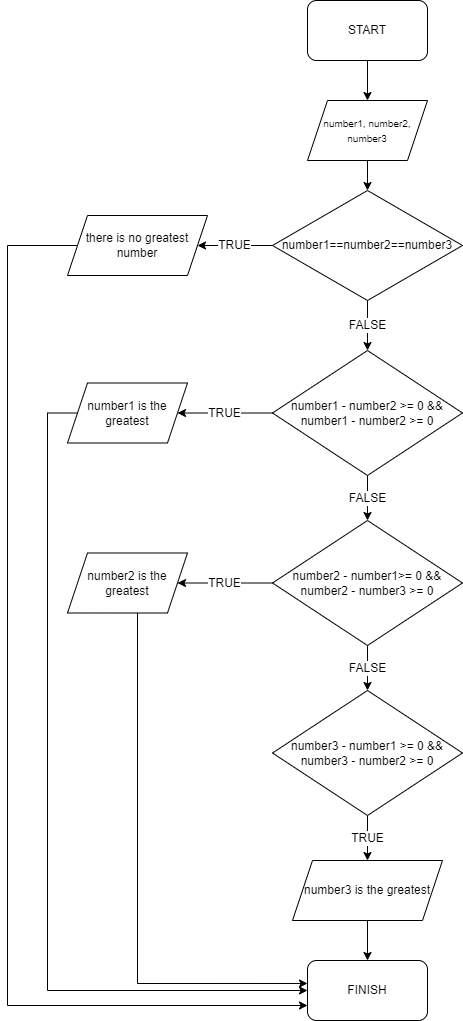

The diagram above was exported from draw.io. Its source (the exported page's mxGraphModel, read from the mxfile embedded in the PNG):
<mxGraphModel dx="897" dy="477" grid="1" gridSize="10" guides="1" tooltips="1" connect="1" arrows="1" fold="1" page="1" pageScale="1" pageWidth="850" pageHeight="1100" math="0" shadow="0">
  <root>
    <mxCell id="0" />
    <mxCell id="1" parent="0" />
    <mxCell id="45lpKl3jIpdHNzsPxI1Y-5" value="" style="edgeStyle=orthogonalEdgeStyle;rounded=0;orthogonalLoop=1;jettySize=auto;html=1;fontSize=10;" edge="1" parent="1" source="45lpKl3jIpdHNzsPxI1Y-1" target="45lpKl3jIpdHNzsPxI1Y-3">
      <mxGeometry relative="1" as="geometry" />
    </mxCell>
    <mxCell id="45lpKl3jIpdHNzsPxI1Y-1" value="START" style="rounded=1;whiteSpace=wrap;html=1;fontSize=12;" vertex="1" parent="1">
      <mxGeometry x="330" y="70" width="120" height="60" as="geometry" />
    </mxCell>
    <mxCell id="45lpKl3jIpdHNzsPxI1Y-2" value="FINISH" style="rounded=1;whiteSpace=wrap;html=1;fontSize=12;" vertex="1" parent="1">
      <mxGeometry x="330" y="1030" width="120" height="60" as="geometry" />
    </mxCell>
    <mxCell id="45lpKl3jIpdHNzsPxI1Y-10" value="" style="edgeStyle=orthogonalEdgeStyle;rounded=0;orthogonalLoop=1;jettySize=auto;html=1;fontSize=12;" edge="1" parent="1" source="45lpKl3jIpdHNzsPxI1Y-3" target="45lpKl3jIpdHNzsPxI1Y-6">
      <mxGeometry relative="1" as="geometry" />
    </mxCell>
    <mxCell id="45lpKl3jIpdHNzsPxI1Y-3" value="&lt;font style=&quot;font-size: 10px;&quot;&gt;number1, number2, number3&lt;/font&gt;" style="shape=parallelogram;perimeter=parallelogramPerimeter;whiteSpace=wrap;html=1;fixedSize=1;fontSize=12;" vertex="1" parent="1">
      <mxGeometry x="330" y="170" width="120" height="60" as="geometry" />
    </mxCell>
    <mxCell id="45lpKl3jIpdHNzsPxI1Y-8" value="TRUE" style="edgeStyle=orthogonalEdgeStyle;rounded=0;orthogonalLoop=1;jettySize=auto;html=1;fontSize=12;" edge="1" parent="1" source="45lpKl3jIpdHNzsPxI1Y-6" target="45lpKl3jIpdHNzsPxI1Y-7">
      <mxGeometry relative="1" as="geometry" />
    </mxCell>
    <mxCell id="45lpKl3jIpdHNzsPxI1Y-11" value="FALSE" style="edgeStyle=orthogonalEdgeStyle;rounded=0;orthogonalLoop=1;jettySize=auto;html=1;fontSize=12;" edge="1" parent="1" source="45lpKl3jIpdHNzsPxI1Y-6" target="45lpKl3jIpdHNzsPxI1Y-9">
      <mxGeometry relative="1" as="geometry" />
    </mxCell>
    <mxCell id="45lpKl3jIpdHNzsPxI1Y-6" value="&lt;font style=&quot;font-size: 12px;&quot;&gt;number1==number2==number3&lt;/font&gt;" style="rhombus;whiteSpace=wrap;html=1;fontSize=10;" vertex="1" parent="1">
      <mxGeometry x="295" y="260" width="190" height="110" as="geometry" />
    </mxCell>
    <mxCell id="45lpKl3jIpdHNzsPxI1Y-36" style="edgeStyle=orthogonalEdgeStyle;rounded=0;orthogonalLoop=1;jettySize=auto;html=1;entryX=0;entryY=0.75;entryDx=0;entryDy=0;fontSize=12;" edge="1" parent="1" source="45lpKl3jIpdHNzsPxI1Y-7" target="45lpKl3jIpdHNzsPxI1Y-2">
      <mxGeometry relative="1" as="geometry">
        <Array as="points">
          <mxPoint x="30" y="315" />
          <mxPoint x="30" y="1075" />
        </Array>
      </mxGeometry>
    </mxCell>
    <mxCell id="45lpKl3jIpdHNzsPxI1Y-7" value="there is no greatest number" style="shape=parallelogram;perimeter=parallelogramPerimeter;whiteSpace=wrap;html=1;fixedSize=1;fontSize=12;" vertex="1" parent="1">
      <mxGeometry x="90" y="285" width="140" height="60" as="geometry" />
    </mxCell>
    <mxCell id="45lpKl3jIpdHNzsPxI1Y-15" value="FALSE" style="edgeStyle=orthogonalEdgeStyle;rounded=0;orthogonalLoop=1;jettySize=auto;html=1;fontSize=12;" edge="1" parent="1" source="45lpKl3jIpdHNzsPxI1Y-9" target="45lpKl3jIpdHNzsPxI1Y-14">
      <mxGeometry relative="1" as="geometry" />
    </mxCell>
    <mxCell id="45lpKl3jIpdHNzsPxI1Y-21" value="TRUE" style="edgeStyle=orthogonalEdgeStyle;rounded=0;orthogonalLoop=1;jettySize=auto;html=1;fontSize=12;" edge="1" parent="1" source="45lpKl3jIpdHNzsPxI1Y-9" target="45lpKl3jIpdHNzsPxI1Y-20">
      <mxGeometry relative="1" as="geometry" />
    </mxCell>
    <mxCell id="45lpKl3jIpdHNzsPxI1Y-9" value="number1 - number2 &amp;gt;= 0 &amp;amp;&amp;amp;&lt;br&gt;number1 - number2 &amp;gt;= 0" style="rhombus;whiteSpace=wrap;html=1;fontSize=12;" vertex="1" parent="1">
      <mxGeometry x="295" y="420" width="190" height="125" as="geometry" />
    </mxCell>
    <mxCell id="45lpKl3jIpdHNzsPxI1Y-18" value="TRUE" style="edgeStyle=orthogonalEdgeStyle;rounded=0;orthogonalLoop=1;jettySize=auto;html=1;fontSize=12;" edge="1" parent="1" source="45lpKl3jIpdHNzsPxI1Y-13" target="45lpKl3jIpdHNzsPxI1Y-17">
      <mxGeometry relative="1" as="geometry" />
    </mxCell>
    <mxCell id="45lpKl3jIpdHNzsPxI1Y-13" value="number3 - number1 &amp;gt;= 0 &amp;amp;&amp;amp;&lt;br&gt;number3 - number2 &amp;gt;= 0" style="rhombus;whiteSpace=wrap;html=1;fontSize=12;" vertex="1" parent="1">
      <mxGeometry x="295" y="760" width="190" height="125" as="geometry" />
    </mxCell>
    <mxCell id="45lpKl3jIpdHNzsPxI1Y-16" value="FALSE" style="edgeStyle=orthogonalEdgeStyle;rounded=0;orthogonalLoop=1;jettySize=auto;html=1;fontSize=12;" edge="1" parent="1" source="45lpKl3jIpdHNzsPxI1Y-14" target="45lpKl3jIpdHNzsPxI1Y-13">
      <mxGeometry relative="1" as="geometry" />
    </mxCell>
    <mxCell id="45lpKl3jIpdHNzsPxI1Y-23" value="TRUE" style="edgeStyle=orthogonalEdgeStyle;rounded=0;orthogonalLoop=1;jettySize=auto;html=1;fontSize=12;" edge="1" parent="1" source="45lpKl3jIpdHNzsPxI1Y-14" target="45lpKl3jIpdHNzsPxI1Y-22">
      <mxGeometry relative="1" as="geometry" />
    </mxCell>
    <mxCell id="45lpKl3jIpdHNzsPxI1Y-14" value="number2 - number1&amp;gt;= 0 &amp;amp;&amp;amp;&lt;br&gt;number2 - number3 &amp;gt;= 0" style="rhombus;whiteSpace=wrap;html=1;fontSize=12;" vertex="1" parent="1">
      <mxGeometry x="295" y="590" width="190" height="125" as="geometry" />
    </mxCell>
    <mxCell id="45lpKl3jIpdHNzsPxI1Y-19" value="" style="edgeStyle=orthogonalEdgeStyle;rounded=0;orthogonalLoop=1;jettySize=auto;html=1;fontSize=12;" edge="1" parent="1" source="45lpKl3jIpdHNzsPxI1Y-17" target="45lpKl3jIpdHNzsPxI1Y-2">
      <mxGeometry relative="1" as="geometry" />
    </mxCell>
    <mxCell id="45lpKl3jIpdHNzsPxI1Y-17" value="number3 is the greatest" style="shape=parallelogram;perimeter=parallelogramPerimeter;whiteSpace=wrap;html=1;fixedSize=1;fontSize=12;" vertex="1" parent="1">
      <mxGeometry x="315" y="930" width="150" height="60" as="geometry" />
    </mxCell>
    <mxCell id="45lpKl3jIpdHNzsPxI1Y-35" style="edgeStyle=orthogonalEdgeStyle;rounded=0;orthogonalLoop=1;jettySize=auto;html=1;entryX=0;entryY=0.5;entryDx=0;entryDy=0;fontSize=12;" edge="1" parent="1" source="45lpKl3jIpdHNzsPxI1Y-20" target="45lpKl3jIpdHNzsPxI1Y-2">
      <mxGeometry relative="1" as="geometry">
        <Array as="points">
          <mxPoint x="70" y="483" />
          <mxPoint x="70" y="1060" />
        </Array>
      </mxGeometry>
    </mxCell>
    <mxCell id="45lpKl3jIpdHNzsPxI1Y-20" value="number1 is the greatest" style="shape=parallelogram;perimeter=parallelogramPerimeter;whiteSpace=wrap;html=1;fixedSize=1;fontSize=12;" vertex="1" parent="1">
      <mxGeometry x="90" y="452.5" width="120" height="60" as="geometry" />
    </mxCell>
    <mxCell id="45lpKl3jIpdHNzsPxI1Y-33" style="edgeStyle=orthogonalEdgeStyle;rounded=0;orthogonalLoop=1;jettySize=auto;html=1;entryX=0;entryY=0.383;entryDx=0;entryDy=0;entryPerimeter=0;fontSize=12;" edge="1" parent="1" source="45lpKl3jIpdHNzsPxI1Y-22" target="45lpKl3jIpdHNzsPxI1Y-2">
      <mxGeometry relative="1" as="geometry">
        <Array as="points">
          <mxPoint x="160" y="1053" />
        </Array>
      </mxGeometry>
    </mxCell>
    <mxCell id="45lpKl3jIpdHNzsPxI1Y-22" value="number2 is the greatest" style="shape=parallelogram;perimeter=parallelogramPerimeter;whiteSpace=wrap;html=1;fixedSize=1;fontSize=12;" vertex="1" parent="1">
      <mxGeometry x="90" y="622.5" width="120" height="60" as="geometry" />
    </mxCell>
  </root>
</mxGraphModel>